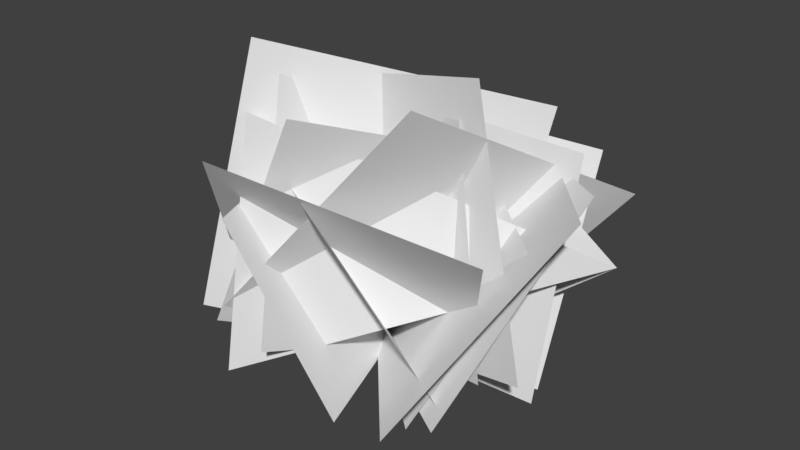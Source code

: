 # Source: Bush_Diana.blend  (saved by Blender 2.79.0; exported with 4.5.12 LTS)
import bpy
from mathutils import Matrix  # noqa: F401  (used for matrix-valued properties, if any)

bpy.ops.wm.read_factory_settings(use_empty=True)
scene = bpy.context.scene
scene.name = 'Scene'

# ---- collections
col_collection_1 = bpy.data.collections.new('Collection 1'); scene.collection.children.link(col_collection_1)

# ---- world
world_world = bpy.data.worlds.new('World'); scene.world = world_world
world_world.color = (0.05088, 0.05088, 0.05088)
world_world.use_sun_shadow = False
world_world.sun_shadow_jitter_overblur = 0.0
world_world.cycles.sampling_method = 'MANUAL'

# ---- meshes
me_plane = bpy.data.meshes.new('Plane')
me_plane.from_pydata([(-0.5028, 0.1335, 1.695), (1.244, 0.363, 1.551), (-0.6163, -0.09436, -0.05305), (1.13, 0.1351, -0.1963), (0.3453, 1.207, 1.347), (1.562, -0.1668, 1.392), (-0.4736, 0.4333, -0.1007), (0.7432, -0.94, -0.05549), (-0.9511, -0.1997, 1.237), (0.3432, -1.071, 1.397), (-0.4208, 0.3353, -0.1373), (0.8735, -0.5364, 0.02265), (-0.2925, 1.171, 1.264), (-0.4851, -0.4473, 1.881), (0.08897, 0.527, -0.3083), (-0.1036, -1.092, 0.3084), (1.075, 0.4942, 1.378), (0.04268, -0.9141, 1.857), (0.3148, 0.492, -0.264), (-0.7171, -0.9163, 0.2154), (1.299, 0.9709, 1.078), (0.7292, -0.6415, 1.996), (0.1292, 0.5377, -0.408), (-0.4406, -1.075, 0.5107), (-0.8644, 0.3537, 1.388), (0.6816, -0.1369, 1.776), (-0.5195, 0.159, -0.2311), (1.026, -0.3316, 0.1572), (-0.7378, 0.2516, 1.288), (-0.2769, -1.175, 1.22), (-0.1253, 0.5134, -0.05591), (0.3355, -0.9136, -0.1239), (0.1421, 0.7493, 1.23), (1.246, -0.167, 1.07), (-0.4187, 0.2924, -0.01733), (0.6849, -0.6239, -0.1777), (1.504, 0.4187, 0.8408), (-0.2868, -0.9196, 1.82), (0.0423, 0.6102, -0.1328), (-0.4237, -1.097, 0.03465), (1.202, -0.5782, 1.15), (-0.3885, -1.192, 1.569), (0.5146, 0.2645, -0.2271), (-1.076, -0.3489, 0.1921), (0.8307, 0.7042, 1.647), (-0.6636, -0.4973, 2.093), (0.5016, 0.4023, -0.2688), (-0.9927, -0.7992, 0.1772), (-0.0356, 1.137, 1.347), (1.437, 0.1788, 1.394), (-0.5446, 0.2835, -0.1013), (0.9284, -0.6744, -0.05467), (-0.4575, 0.1899, 1.65), (1.122, 0.8122, 1.392), (-0.5571, -0.2435, -0.007739), (1.023, 0.3788, -0.2654), (-1.052, 0.1796, 1.631), (0.8157, -0.1375, 2.062), (-0.627, 0.1054, -0.2624), (1.241, -0.2116, 0.1692), (0.1119, 0.4324, -0.2904), (0.4013, 0.9716, 1.083), (-1.338, 0.03547, 1.131), (-0.4858, -0.8487, 0.2164)], [], [(0, 1, 3, 2), (4, 5, 7, 6), (8, 9, 11, 10), (12, 13, 15, 14), (16, 17, 19, 18), (20, 21, 23, 22), (24, 25, 27, 26), (28, 29, 31, 30), (32, 33, 35, 34), (36, 38, 39, 37), (40, 41, 43, 42), (44, 45, 47, 46), (48, 49, 51, 50), (52, 53, 55, 54), (56, 57, 59, 58), (61, 62, 63, 60), (37, 39, 63, 62), (38, 36, 61, 60), (39, 38, 60, 63), (36, 37, 62, 61)])
_uv = me_plane.uv_layers.new(name='UVMap')
_uv.uv.foreach_set('vector', [9.994e-05, 0.9992, 0.9999, 0.9992, 0.9999, 9.996e-05, 9.994e-05, 9.996e-05, 9.994e-05, 0.9992, 0.9999, 0.9992, 0.9999, 9.996e-05, 9.994e-05, 9.996e-05, 9.994e-05, 0.9992, 0.9999, 0.9992, 0.9999, 9.996e-05, 9.994e-05, 9.996e-05, 9.994e-05, 0.9992, 0.9999, 0.9992, 0.9999, 9.996e-05, 9.994e-05, 9.996e-05, 9.994e-05, 0.9992, 0.9999, 0.9992, 0.9999, 9.996e-05, 9.994e-05, 9.996e-05, 9.994e-05, 0.9992, 0.9999, 0.9992, 0.9999, 9.996e-05, 9.994e-05, 9.996e-05, 9.994e-05, 0.9992, 0.9999, 0.9992, 0.9999, 9.996e-05, 9.994e-05, 9.996e-05, 9.994e-05, 0.9992, 0.9999, 0.9992, 0.9999, 9.996e-05, 9.994e-05, 9.996e-05, 9.994e-05, 0.9992, 0.9999, 0.9992, 0.9999, 9.996e-05, 9.994e-05, 9.996e-05, 9.994e-05, 0.9992, 9.994e-05, 9.996e-05, 0.9999, 9.996e-05, 0.9999, 0.9992, 9.994e-05, 0.9992, 0.9999, 0.9992, 0.9999, 9.996e-05, 9.994e-05, 9.996e-05, 9.994e-05, 0.9992, 0.9999, 0.9992, 0.9999, 9.996e-05, 9.994e-05, 9.996e-05, 9.994e-05, 0.9992, 0.9999, 0.9992, 0.9999, 9.996e-05, 9.994e-05, 9.996e-05, 9.994e-05, 0.9992, 0.9999, 0.9992, 0.9999, 9.996e-05, 9.994e-05, 9.996e-05, 9.994e-05, 0.9992, 0.9999, 0.9992, 0.9999, 9.996e-05, 9.994e-05, 9.996e-05, 9.994e-05, 0.9992, 0.9999, 0.9992, 0.9999, 9.996e-05, 9.994e-05, 9.996e-05, 0.9999, 0.9992, 0.9999, 9.996e-05, 0.9999, 9.996e-05, 0.9999, 0.9992, 9.994e-05, 9.996e-05, 9.994e-05, 0.9992, 9.994e-05, 0.9992, 9.994e-05, 9.996e-05, 0.9999, 9.996e-05, 9.994e-05, 9.996e-05, 9.994e-05, 9.996e-05, 0.9999, 9.996e-05, 9.994e-05, 0.9992, 0.9999, 0.9992, 0.9999, 0.9992, 9.994e-05, 0.9992])
me_plane.use_remesh_preserve_volume = False
me_plane.use_remesh_preserve_attributes = False
me_plane.use_mirror_vertex_groups = False
me_plane.update()

# ---- objects
ob_plane = bpy.data.objects.new('Plane', me_plane)

# ---- transforms, parenting, visibility, modifiers, constraints
ob_plane.location = (0.0, 0.0, 0.0)
ob_plane.lineart.crease_threshold = 0.0

# ---- collection membership
col_collection_1.objects.link(ob_plane)

# ---- scene / render settings (as saved in the file)
scene.frame_start = 1; scene.frame_end = 250; scene.frame_set(1)
scene.render.engine = 'BLENDER_EEVEE_NEXT'
scene.render.resolution_percentage = 50
scene.render.dither_intensity = 0.0
scene.cycles.use_denoising = False
scene.cycles.samples = 128
scene.cycles.sampling_pattern = 'TABULATED_SOBOL'
scene.cycles.use_adaptive_sampling = False
scene.cycles.use_light_tree = False
scene.cycles.blur_glossy = 0.0
scene.cycles.sample_clamp_indirect = 0.0
scene.view_settings.view_transform = 'Standard'
bpy.context.view_layer.update()

# ---- added for rendering (the .blend has no active camera and no usable light): camera, sun
cam_auto = bpy.data.cameras.new('AutoCamera')
cam_auto.lens = 50.0
cam_auto.sensor_width = 36.0
cam_auto.clip_end = 1000.0
ob_auto_camera = bpy.data.objects.new('AutoCamera', cam_auto)
scene.collection.objects.link(ob_auto_camera)
ob_auto_camera.location = (4.29288, -5.00951, 4.18718)
ob_auto_camera.rotation_euler = (1.09748, -7.21219e-08, 0.694738)
scene.camera = ob_auto_camera
light_auto_sun = bpy.data.lights.new('AutoSun', 'SUN')
light_auto_sun.energy = 3.0
light_auto_sun.angle = 0.0523599
ob_auto_sun = bpy.data.objects.new('AutoSun', light_auto_sun)
scene.collection.objects.link(ob_auto_sun)
ob_auto_sun.rotation_euler = (0.872665, 0.174533, 0.523599)
bpy.context.view_layer.update()

